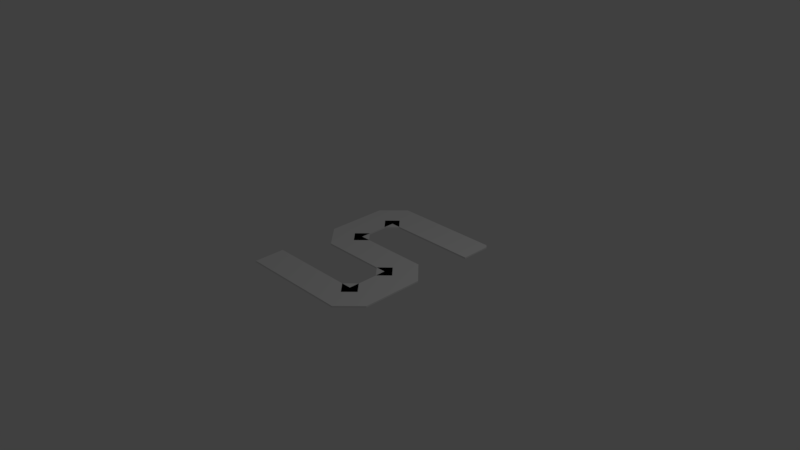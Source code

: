 # Source: S.blend  (saved by Blender 2.77.0; exported with 4.5.12 LTS)
import bpy
from mathutils import Matrix  # noqa: F401  (used for matrix-valued properties, if any)

bpy.ops.wm.read_factory_settings(use_empty=True)
scene = bpy.context.scene
scene.name = 'Scene'

# ---- collections
col_collection_1 = bpy.data.collections.new('Collection 1'); scene.collection.children.link(col_collection_1)

# ---- world
world_world = bpy.data.worlds.new('World'); scene.world = world_world
world_world.color = (0.05088, 0.05088, 0.05088)
world_world.use_sun_shadow = False
world_world.sun_shadow_jitter_overblur = 0.0
world_world.cycles.sampling_method = 'MANUAL'

# ---- cameras
cam_camera = bpy.data.cameras.new('Camera')
cam_camera.clip_end = 100.0
cam_camera.lens = 35.0
cam_camera.sensor_width = 32.0
cam_camera.sensor_height = 18.0
cam_camera.ortho_scale = 7.314
cam_camera.dof.focus_distance = 0.0
cam_camera.dof.aperture_fstop = 128.0

# ---- lights
light_lamp = bpy.data.lights.new('Lamp', 'POINT')
light_lamp.transmission_factor = 0.0
light_lamp.cutoff_distance = 30.0
light_lamp.energy = 100.0
light_lamp.shadow_buffer_clip_start = 1.001
light_lamp.shadow_soft_size = 0.1
light_lamp.shadow_maximum_resolution = 0.006
light_lamp.use_absolute_resolution = True

# ---- meshes
me_cube_011 = bpy.data.meshes.new('Cube.011')
me_cube_011.from_pydata([(-1.0, 0.7643, -1.0), (-1.0, 0.06904, -1.0), (-1.0, 0.06904, 1.0), (-1.0, 0.7643, 1.0), (-0.6857, 1.0, 1.0), (-0.6857, 1.0, -1.0), (1.0, 0.9688, -1.0), (1.0, 0.6291, -1.0), (-0.5101, 0.6291, -1.0), (-0.5101, 0.4624, -1.0), (-0.5101, 0.2194, -1.0), (-0.5101, 0.1708, -1.0), (0.6912, 0.1708, -1.0), (0.6857, 0.1667, -1.0), (1.0, -0.06904, -1.0), (1.0, -0.7643, -1.0), (0.6857, -1.0, -1.0), (-1.0, -1.0, -1.0), (-1.0, -0.6499, -1.0), (0.4624, -0.6499, -1.0), (0.4948, -0.6499, -1.0), (0.4948, -0.1832, -1.0), (0.4624, -0.1832, -1.0), (-0.6689, -0.1832, -1.0), (-0.6883, -0.1686, -1.0), (-0.6857, -0.1667, -1.0), (0.9585, 1.0, -1.0), (-0.6857, -0.1667, 1.0), (0.9585, 1.0, 1.0), (-0.6883, -0.1686, 1.0), (-0.6689, -0.1832, 1.0), (0.4624, -0.1832, 1.0), (0.4948, -0.1832, 1.0), (0.4948, -0.6499, 1.0), (0.4624, -0.6499, 1.0), (-1.0, -0.6499, 1.0), (-1.0, -1.0, 1.0), (0.6857, -1.0, 1.0), (1.0, -0.7643, 1.0), (1.0, -0.06904, 1.0), (0.6857, 0.1667, 1.0), (0.6912, 0.1708, 1.0), (-0.5101, 0.1708, 1.0), (-0.5101, 0.2194, 1.0), (-0.5101, 0.4624, 1.0), (-0.5101, 0.6291, 1.0), (1.0, 0.6291, 1.0), (1.0, 0.9688, 1.0), (0.4944, -0.7679, 1.0), (0.3373, -0.65, 1.0), (0.3373, -0.65, -1.0), (0.4944, -0.7679, -1.0), (0.6516, -0.65, 1.0), (0.6516, -0.65, -1.0), (0.4944, -0.5321, 1.0), (0.4944, -0.5321, -1.0), (0.4944, -0.3012, 1.0), (0.3373, -0.1833, 1.0), (0.3373, -0.1833, -1.0), (0.4944, -0.3012, -1.0), (0.6516, -0.1833, 1.0), (0.6516, -0.1833, -1.0), (0.4944, -0.06548, 1.0), (0.4944, -0.06548, -1.0), (-0.5111, 0.04882, 1.0), (-0.6682, 0.1667, 1.0), (-0.6682, 0.1667, -1.0), (-0.5111, 0.04882, -1.0), (-0.354, 0.1667, 1.0), (-0.354, 0.1667, -1.0), (-0.5111, 0.2845, 1.0), (-0.5111, 0.2845, -1.0), (-0.5111, 0.5071, 1.0), (-0.6682, 0.625, 1.0), (-0.6682, 0.625, -1.0), (-0.5111, 0.5071, -1.0), (-0.354, 0.625, 1.0), (-0.354, 0.625, -1.0), (-0.5111, 0.7429, 1.0), (-0.5111, 0.7429, -1.0)], [], [(1, 3, 0), (4, 0, 3), (11, 13, 22), (2, 25, 27), (32, 39, 40), (5, 28, 26), (46, 6, 47), (7, 45, 8), (44, 8, 45), (9, 43, 10), (10, 42, 11), (41, 11, 42), (40, 12, 41), (39, 13, 40), (14, 38, 15), (37, 15, 38), (36, 16, 37), (17, 35, 18), (18, 34, 19), (20, 34, 33), (32, 20, 33), (32, 22, 21), (22, 30, 23), (30, 24, 23), (27, 24, 29), (28, 6, 26), (49, 51, 48), (48, 53, 52), (54, 48, 52), (54, 50, 49), (51, 55, 53), (52, 55, 54), (57, 59, 56), (56, 61, 60), (62, 56, 60), (62, 58, 57), (59, 63, 61), (60, 63, 62), (65, 67, 64), (64, 69, 68), (70, 64, 68), (70, 66, 65), (67, 71, 69), (68, 71, 70), (73, 75, 72), (72, 77, 76), (78, 72, 76), (78, 74, 73), (75, 79, 77), (76, 79, 78), (1, 2, 3), (4, 5, 0), (26, 6, 7), (8, 9, 0), (26, 7, 8), (0, 5, 8), (25, 1, 11), (23, 24, 25), (21, 22, 13), (23, 25, 11), (5, 26, 8), (9, 1, 0), (11, 12, 13), (13, 14, 21), (15, 16, 20), (17, 18, 19), (17, 19, 16), (9, 10, 1), (16, 19, 20), (1, 10, 11), (15, 20, 14), (22, 23, 11), (14, 20, 21), (2, 1, 25), (47, 28, 46), (4, 3, 45), (27, 29, 30), (3, 2, 44), (46, 28, 45), (2, 27, 42), (45, 28, 4), (2, 43, 44), (30, 31, 42), (45, 3, 44), (42, 27, 30), (40, 41, 42), (38, 39, 33), (36, 37, 34), (34, 35, 36), (33, 34, 37), (2, 42, 43), (42, 31, 40), (33, 37, 38), (40, 31, 32), (32, 33, 39), (5, 4, 28), (46, 7, 6), (7, 46, 45), (44, 9, 8), (9, 44, 43), (10, 43, 42), (41, 12, 11), (40, 13, 12), (39, 14, 13), (14, 39, 38), (37, 16, 15), (36, 17, 16), (17, 36, 35), (18, 35, 34), (20, 19, 34), (32, 21, 20), (32, 31, 22), (22, 31, 30), (30, 29, 24), (27, 25, 24), (28, 47, 6), (49, 50, 51), (48, 51, 53), (54, 49, 48), (54, 55, 50), (51, 50, 55), (52, 53, 55), (57, 58, 59), (56, 59, 61), (62, 57, 56), (62, 63, 58), (59, 58, 63), (60, 61, 63), (65, 66, 67), (64, 67, 69), (70, 65, 64), (70, 71, 66), (67, 66, 71), (68, 69, 71), (73, 74, 75), (72, 75, 77), (78, 73, 72), (78, 79, 74), (75, 74, 79), (76, 77, 79)])
_uv = me_cube_011.uv_layers.new(name='UVMap')
_uv.uv.foreach_set('vector', [0.0, 0.0, 1.0, 0.0, 1.0, 1.0, 0.0, 0.0, 1.0, 0.0, 1.0, 1.0, 0.0, 0.0, 1.0, 0.0, 1.0, 1.0, 0.0, 0.0, 1.0, 0.0, 1.0, 1.0, 0.0, 0.0, 1.0, 0.0, 1.0, 1.0, 0.0, 0.0, 1.0, 0.0, 1.0, 1.0, 0.0, 0.0, 1.0, 0.0, 1.0, 1.0, 0.0, 0.0, 1.0, 0.0, 1.0, 1.0, 0.0, 0.0, 1.0, 0.0, 1.0, 1.0, 0.0, 0.0, 1.0, 0.0, 1.0, 1.0, 0.0, 0.0, 1.0, 0.0, 1.0, 1.0, 0.0, 0.0, 1.0, 0.0, 1.0, 1.0, 0.0, 0.0, 1.0, 0.0, 1.0, 1.0, 0.0, 0.0, 1.0, 0.0, 1.0, 1.0, 0.0, 0.0, 1.0, 0.0, 1.0, 1.0, 0.0, 0.0, 1.0, 0.0, 1.0, 1.0, 0.0, 0.0, 1.0, 0.0, 1.0, 1.0, 0.0, 0.0, 1.0, 0.0, 1.0, 1.0, 0.0, 0.0, 1.0, 0.0, 1.0, 1.0, 0.0, 0.0, 1.0, 0.0, 1.0, 1.0, 0.0, 0.0, 1.0, 0.0, 1.0, 1.0, 0.0, 0.0, 1.0, 0.0, 1.0, 1.0, 0.0, 0.0, 1.0, 0.0, 1.0, 1.0, 0.0, 0.0, 1.0, 0.0, 1.0, 1.0, 0.0, 0.0, 1.0, 0.0, 1.0, 1.0, 0.0, 0.0, 1.0, 0.0, 1.0, 1.0, 0.0, 0.0, 1.0, 0.0, 1.0, 1.0, 0.0, 0.0, 1.0, 0.0, 1.0, 1.0, 0.0, 0.0, 1.0, 0.0, 1.0, 1.0, 0.0, 0.0, 1.0, 0.0, 1.0, 1.0, 0.0, 0.0, 1.0, 0.0, 1.0, 1.0, 0.0, 0.0, 1.0, 0.0, 1.0, 1.0, 0.0, 0.0, 1.0, 0.0, 1.0, 1.0, 0.0, 0.0, 1.0, 0.0, 1.0, 1.0, 0.0, 0.0, 1.0, 0.0, 1.0, 1.0, 0.0, 0.0, 1.0, 0.0, 1.0, 1.0, 0.0, 0.0, 1.0, 0.0, 1.0, 1.0, 0.0, 0.0, 1.0, 0.0, 1.0, 1.0, 0.0, 0.0, 1.0, 0.0, 1.0, 1.0, 0.0, 0.0, 1.0, 0.0, 1.0, 1.0, 0.0, 0.0, 1.0, 0.0, 1.0, 1.0, 0.0, 0.0, 1.0, 0.0, 1.0, 1.0, 0.0, 0.0, 1.0, 0.0, 1.0, 1.0, 0.0, 0.0, 1.0, 0.0, 1.0, 1.0, 0.0, 0.0, 1.0, 0.0, 1.0, 1.0, 0.0, 0.0, 1.0, 0.0, 1.0, 1.0, 0.0, 0.0, 1.0, 0.0, 1.0, 1.0, 0.0, 0.0, 1.0, 0.0, 1.0, 1.0, 0.0, 0.0, 1.0, 0.0, 1.0, 1.0, 0.0, 0.0, 1.0, 0.0, 1.0, 1.0, 0.0, 0.0, 1.0, 0.0, 1.0, 1.0, 0.0, 0.0, 1.0, 0.0, 1.0, 1.0, 0.0, 0.0, 1.0, 0.0, 1.0, 1.0, 0.0, 0.0, 1.0, 0.0, 1.0, 1.0, 0.0, 0.0, 1.0, 0.0, 1.0, 1.0, 0.0, 0.0, 1.0, 0.0, 1.0, 1.0, 0.0, 0.0, 1.0, 0.0, 1.0, 1.0, 0.0, 0.0, 1.0, 0.0, 1.0, 1.0, 0.0, 0.0, 1.0, 0.0, 1.0, 1.0, 0.0, 0.0, 1.0, 0.0, 1.0, 1.0, 0.0, 0.0, 1.0, 0.0, 1.0, 1.0, 0.0, 0.0, 1.0, 0.0, 1.0, 1.0, 0.0, 0.0, 1.0, 0.0, 1.0, 1.0, 0.0, 0.0, 1.0, 0.0, 1.0, 1.0, 0.0, 0.0, 1.0, 0.0, 1.0, 1.0, 0.0, 0.0, 1.0, 0.0, 1.0, 1.0, 0.0, 0.0, 1.0, 0.0, 1.0, 1.0, 0.0, 0.0, 1.0, 0.0, 1.0, 1.0, 0.0, 0.0, 1.0, 0.0, 1.0, 1.0, 0.0, 0.0, 1.0, 0.0, 1.0, 1.0, 0.0, 0.0, 1.0, 0.0, 1.0, 1.0, 0.0, 0.0, 1.0, 0.0, 1.0, 1.0, 0.0, 0.0, 1.0, 0.0, 1.0, 1.0, 0.0, 0.0, 1.0, 0.0, 1.0, 1.0, 0.0, 0.0, 1.0, 0.0, 1.0, 1.0, 0.0, 0.0, 1.0, 0.0, 1.0, 1.0, 0.0, 0.0, 1.0, 0.0, 1.0, 1.0, 0.0, 0.0, 1.0, 0.0, 1.0, 1.0, 0.0, 0.0, 1.0, 0.0, 1.0, 1.0, 0.0, 0.0, 1.0, 0.0, 1.0, 1.0, 0.0, 0.0, 1.0, 0.0, 1.0, 1.0, 0.0, 0.0, 1.0, 0.0, 1.0, 1.0, 0.0, 0.0, 1.0, 0.0, 1.0, 1.0, 0.0, 0.0, 1.0, 0.0, 1.0, 1.0, 0.0, 0.0, 1.0, 0.0, 1.0, 1.0, 0.0, 0.0, 1.0, 0.0, 1.0, 1.0, 0.0, 0.0, 1.0, 0.0, 1.0, 1.0, 0.0, 0.0, 1.0, 0.0, 1.0, 1.0, 0.0, 0.0, 1.0, 0.0, 1.0, 1.0, 0.0, 0.0, 1.0, 0.0, 1.0, 1.0, 0.0, 0.0, 1.0, 0.0, 1.0, 1.0, 0.0, 0.0, 1.0, 0.0, 1.0, 1.0, 0.0, 0.0, 1.0, 0.0, 1.0, 1.0, 0.0, 0.0, 1.0, 0.0, 1.0, 1.0, 0.0, 0.0, 1.0, 0.0, 1.0, 1.0, 0.0, 0.0, 1.0, 0.0, 1.0, 1.0, 0.0, 0.0, 1.0, 0.0, 1.0, 1.0, 0.0, 0.0, 1.0, 0.0, 1.0, 1.0, 0.0, 0.0, 1.0, 0.0, 1.0, 1.0, 0.0, 0.0, 1.0, 0.0, 1.0, 1.0, 0.0, 0.0, 1.0, 0.0, 1.0, 1.0, 0.0, 0.0, 1.0, 0.0, 1.0, 1.0, 0.0, 0.0, 1.0, 0.0, 1.0, 1.0, 0.0, 0.0, 1.0, 0.0, 1.0, 1.0, 0.0, 0.0, 1.0, 0.0, 1.0, 1.0, 0.0, 0.0, 1.0, 0.0, 1.0, 1.0, 0.0, 0.0, 1.0, 0.0, 1.0, 1.0, 0.0, 0.0, 1.0, 0.0, 1.0, 1.0, 0.0, 0.0, 1.0, 0.0, 1.0, 1.0, 0.0, 0.0, 1.0, 0.0, 1.0, 1.0, 0.0, 0.0, 1.0, 0.0, 1.0, 1.0, 0.0, 0.0, 1.0, 0.0, 1.0, 1.0, 0.0, 0.0, 1.0, 0.0, 1.0, 1.0, 0.0, 0.0, 1.0, 0.0, 1.0, 1.0, 0.0, 0.0, 1.0, 0.0, 1.0, 1.0, 0.0, 0.0, 1.0, 0.0, 1.0, 1.0, 0.0, 0.0, 1.0, 0.0, 1.0, 1.0, 0.0, 0.0, 1.0, 0.0, 1.0, 1.0, 0.0, 0.0, 1.0, 0.0, 1.0, 1.0, 0.0, 0.0, 1.0, 0.0, 1.0, 1.0, 0.0, 0.0, 1.0, 0.0, 1.0, 1.0, 0.0, 0.0, 1.0, 0.0, 1.0, 1.0, 0.0, 0.0, 1.0, 0.0, 1.0, 1.0, 0.0, 0.0, 1.0, 0.0, 1.0, 1.0, 0.0, 0.0, 1.0, 0.0, 1.0, 1.0, 0.0, 0.0, 1.0, 0.0, 1.0, 1.0, 0.0, 0.0, 1.0, 0.0, 1.0, 1.0, 0.0, 0.0, 1.0, 0.0, 1.0, 1.0, 0.0, 0.0, 1.0, 0.0, 1.0, 1.0, 0.0, 0.0, 1.0, 0.0, 1.0, 1.0, 0.0, 0.0, 1.0, 0.0, 1.0, 1.0, 0.0, 0.0, 1.0, 0.0, 1.0, 1.0, 0.0, 0.0, 1.0, 0.0, 1.0, 1.0, 0.0, 0.0, 1.0, 0.0, 1.0, 1.0, 0.0, 0.0, 1.0, 0.0, 1.0, 1.0, 0.0, 0.0, 1.0, 0.0, 1.0, 1.0, 0.0, 0.0, 1.0, 0.0, 1.0, 1.0, 0.0, 0.0, 1.0, 0.0, 1.0, 1.0, 0.0, 0.0, 1.0, 0.0, 1.0, 1.0, 0.0, 0.0, 1.0, 0.0, 1.0, 1.0])
me_cube_011.use_remesh_preserve_volume = False
me_cube_011.use_remesh_preserve_attributes = False
me_cube_011.use_mirror_vertex_groups = False
me_cube_011.update()

# ---- objects
ob_cube_007 = bpy.data.objects.new('Cube_007', me_cube_011)
ob_lamp = bpy.data.objects.new('Lamp', light_lamp)
ob_camera = bpy.data.objects.new('Camera', cam_camera)

# ---- transforms, parenting, visibility, modifiers, constraints
ob_cube_007.location = (0.0, 0.0, 0.0)
ob_cube_007.scale = (0.9, 1.2, 0.01)
ob_cube_007.lineart.crease_threshold = 0.0
ob_lamp.location = (4.076, 1.005, 5.904)
ob_lamp.rotation_euler = (0.6503, 0.05522, 1.866)
ob_lamp.lock_rotations_4d = False
ob_lamp.empty_display_type = 'ARROWS'
ob_lamp.color = (0.0, 0.0, 0.0, 0.0)
ob_lamp.lineart.crease_threshold = 0.0
ob_camera.location = (7.481, -6.508, 5.344)
ob_camera.rotation_euler = (1.109, 0.01082, 0.8149)
ob_camera.lock_rotations_4d = False
ob_camera.empty_display_type = 'ARROWS'
ob_camera.color = (0.0, 0.0, 0.0, 0.0)
ob_camera.display_type = 'WIRE'
ob_camera.lineart.crease_threshold = 0.0

# ---- collection membership
col_collection_1.objects.link(ob_cube_007)
col_collection_1.objects.link(ob_lamp)
col_collection_1.objects.link(ob_camera)

# ---- scene / render settings (as saved in the file)
scene.camera = ob_camera
scene.frame_start = 1; scene.frame_end = 250; scene.frame_set(1)
scene.render.engine = 'BLENDER_EEVEE_NEXT'
scene.render.resolution_percentage = 50
scene.render.dither_intensity = 0.0
scene.cycles.use_denoising = False
scene.cycles.samples = 128
scene.cycles.sampling_pattern = 'TABULATED_SOBOL'
scene.cycles.light_sampling_threshold = 0.0
scene.cycles.use_adaptive_sampling = False
scene.cycles.use_light_tree = False
scene.cycles.blur_glossy = 0.0
scene.cycles.sample_clamp_indirect = 0.0
scene.view_settings.view_transform = 'Standard'
bpy.context.view_layer.update()

